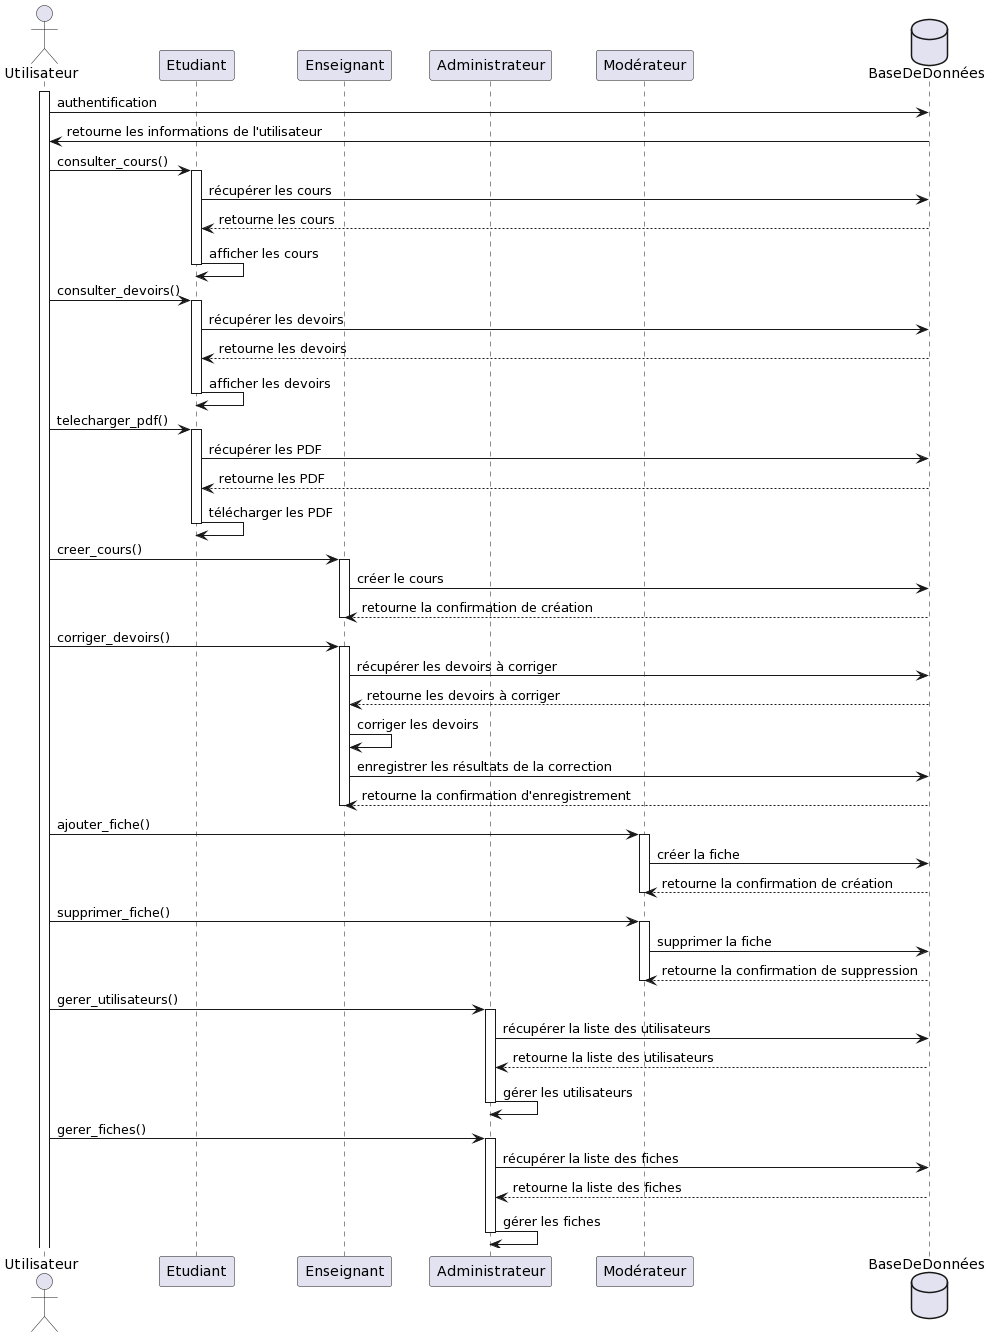

The diagram above was rendered by PlantUML. Its source (embedded in the PNG):
@startuml
actor Utilisateur
participant Etudiant
participant Enseignant
participant Administrateur
participant Modérateur
database BaseDeDonnées

activate Utilisateur

Utilisateur -> BaseDeDonnées: authentification
BaseDeDonnées -> Utilisateur: retourne les informations de l'utilisateur

Utilisateur -> Etudiant: consulter_cours()
activate Etudiant
Etudiant -> BaseDeDonnées: récupérer les cours
BaseDeDonnées --> Etudiant: retourne les cours
Etudiant -> Etudiant: afficher les cours
deactivate Etudiant

Utilisateur -> Etudiant: consulter_devoirs()
activate Etudiant
Etudiant -> BaseDeDonnées: récupérer les devoirs
BaseDeDonnées --> Etudiant: retourne les devoirs
Etudiant -> Etudiant: afficher les devoirs
deactivate Etudiant

Utilisateur -> Etudiant: telecharger_pdf()
activate Etudiant
Etudiant -> BaseDeDonnées: récupérer les PDF
BaseDeDonnées --> Etudiant: retourne les PDF
Etudiant -> Etudiant: télécharger les PDF
deactivate Etudiant

Utilisateur -> Enseignant: creer_cours()
activate Enseignant
Enseignant -> BaseDeDonnées: créer le cours
BaseDeDonnées --> Enseignant: retourne la confirmation de création
deactivate Enseignant

Utilisateur -> Enseignant: corriger_devoirs()
activate Enseignant
Enseignant -> BaseDeDonnées: récupérer les devoirs à corriger
BaseDeDonnées --> Enseignant: retourne les devoirs à corriger
Enseignant -> Enseignant: corriger les devoirs
Enseignant -> BaseDeDonnées: enregistrer les résultats de la correction
BaseDeDonnées --> Enseignant: retourne la confirmation d'enregistrement
deactivate Enseignant

Utilisateur -> Modérateur: ajouter_fiche()
activate Modérateur
Modérateur -> BaseDeDonnées: créer la fiche
BaseDeDonnées --> Modérateur: retourne la confirmation de création
deactivate Modérateur

Utilisateur -> Modérateur: supprimer_fiche()
activate Modérateur
Modérateur -> BaseDeDonnées: supprimer la fiche
BaseDeDonnées --> Modérateur: retourne la confirmation de suppression
deactivate Modérateur

Utilisateur -> Administrateur: gerer_utilisateurs()
activate Administrateur
Administrateur -> BaseDeDonnées: récupérer la liste des utilisateurs
BaseDeDonnées --> Administrateur: retourne la liste des utilisateurs
Administrateur -> Administrateur: gérer les utilisateurs
deactivate Administrateur

Utilisateur -> Administrateur: gerer_fiches()
activate Administrateur
Administrateur -> BaseDeDonnées: récupérer la liste des fiches
BaseDeDonnées --> Administrateur: retourne la liste des fiches
Administrateur -> Administrateur: gérer les fiches
deactivate Administrateur
@enduml